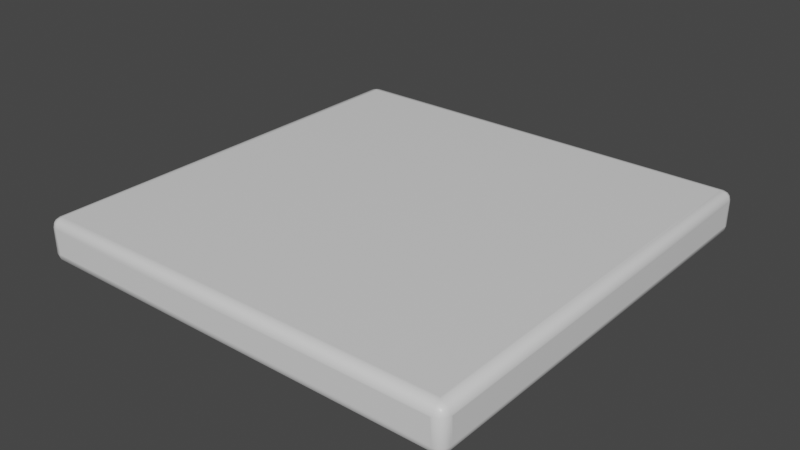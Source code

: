 # Source: SmoothedRockSlate.blend  (saved by Blender 2.93.20; exported with 4.5.12 LTS)
import bpy
from mathutils import Matrix  # noqa: F401  (used for matrix-valued properties, if any)

bpy.ops.wm.read_factory_settings(use_empty=True)
scene = bpy.context.scene
scene.name = 'Scene'

# ---- collections
col_collection = bpy.data.collections.new('Collection'); scene.collection.children.link(col_collection)

# ---- materials (node trees are filled in below, after node groups)
mat_material = bpy.data.materials.new('Material')
mat_material.alpha_threshold = 0.0
mat_material.use_transparent_shadow = False
mat_material.line_color = (0.0, 0.0, 0.0, 1.0)

# ---- material node trees
mat_material.use_nodes = True; mat_material.node_tree.nodes.clear()
_N = mat_material.node_tree.nodes; _L = mat_material.node_tree.links
n0 = _N.new('ShaderNodeOutputMaterial'); n0.name = 'Material Output'; n0.location = (300, 300)
n1 = _N.new('ShaderNodeBsdfPrincipled'); n1.name = 'Principled BSDF'; n1.location = (10, 300)
n1.distribution = 'GGX'
n1.subsurface_method = 'BURLEY'
n1.inputs[2].default_value = 0.4
n1.inputs[3].default_value = 1.45
n1.inputs[27].default_value = (0.0, 0.0, 0.0, 1.0)
n1.inputs[28].default_value = 1.0
_L.new(n1.outputs[0], n0.inputs[0])
n0.is_active_output = True

# ---- world
world_world = bpy.data.worlds.new('World'); scene.world = world_world
world_world.use_nodes = True; world_world.node_tree.nodes.clear()
_N = world_world.node_tree.nodes; _L = world_world.node_tree.links
n0 = _N.new('ShaderNodeOutputWorld'); n0.name = 'World Output'; n0.location = (300, 300)
n1 = _N.new('ShaderNodeBackground'); n1.name = 'Background'; n1.location = (10, 300)
n1.inputs[0].default_value = (0.05088, 0.05088, 0.05088, 1.0)
_L.new(n1.outputs[0], n0.inputs[0])
n0.is_active_output = True
world_world.color = (0.05088, 0.05088, 0.05088)
world_world.use_sun_shadow = False
world_world.sun_shadow_jitter_overblur = 0.0

# ---- meshes
me_cube = bpy.data.meshes.new('Cube')
me_cube.from_pydata([(0.4794, 0.5, 0.02937), (0.4794, 0.4794, 0.05), (0.5, 0.4794, 0.02937), (0.4794, 0.4972, 0.03967), (0.4897, 0.4972, 0.02937), (0.4892, 0.4946, 0.03923), (0.4897, 0.4794, 0.04724), (0.4794, 0.4897, 0.04724), (0.4892, 0.4892, 0.04457), (0.4972, 0.4897, 0.02937), (0.4972, 0.4794, 0.03967), (0.4946, 0.4892, 0.03923), (0.4794, 0.4794, -0.05), (0.4794, 0.5, -0.02937), (0.5, 0.4794, -0.02937), (0.4794, 0.4897, -0.04724), (0.4897, 0.4794, -0.04724), (0.4892, 0.4892, -0.04457), (0.4897, 0.4972, -0.02937), (0.4794, 0.4972, -0.03967), (0.4892, 0.4946, -0.03923), (0.4972, 0.4794, -0.03967), (0.4972, 0.4897, -0.02937), (0.4946, 0.4892, -0.03923), (0.5, -0.4794, 0.02937), (0.4794, -0.4794, 0.05), (0.4794, -0.5, 0.02937), (0.4972, -0.4794, 0.03967), (0.4972, -0.4897, 0.02937), (0.4946, -0.4892, 0.03923), (0.4794, -0.4897, 0.04724), (0.4897, -0.4794, 0.04724), (0.4892, -0.4892, 0.04457), (0.4897, -0.4972, 0.02937), (0.4794, -0.4972, 0.03967), (0.4892, -0.4946, 0.03923), (0.5, -0.4794, -0.02937), (0.4794, -0.5, -0.02937), (0.4794, -0.4794, -0.05), (0.4972, -0.4897, -0.02937), (0.4972, -0.4794, -0.03967), (0.4946, -0.4892, -0.03923), (0.4794, -0.4972, -0.03967), (0.4897, -0.4972, -0.02937), (0.4892, -0.4946, -0.03923), (0.4897, -0.4794, -0.04724), (0.4794, -0.4897, -0.04724), (0.4892, -0.4892, -0.04457), (-0.4794, 0.5, 0.02937), (-0.5, 0.4794, 0.02937), (-0.4794, 0.4794, 0.05), (-0.4897, 0.4972, 0.02937), (-0.4794, 0.4972, 0.03967), (-0.4892, 0.4946, 0.03923), (-0.4972, 0.4794, 0.03967), (-0.4972, 0.4897, 0.02937), (-0.4946, 0.4892, 0.03923), (-0.4794, 0.4897, 0.04724), (-0.4897, 0.4794, 0.04724), (-0.4892, 0.4892, 0.04457), (-0.5, 0.4794, -0.02937), (-0.4794, 0.5, -0.02937), (-0.4794, 0.4794, -0.05), (-0.4972, 0.4897, -0.02937), (-0.4972, 0.4794, -0.03967), (-0.4946, 0.4892, -0.03923), (-0.4794, 0.4972, -0.03967), (-0.4897, 0.4972, -0.02937), (-0.4892, 0.4946, -0.03923), (-0.4897, 0.4794, -0.04724), (-0.4794, 0.4897, -0.04724), (-0.4892, 0.4892, -0.04457), (-0.5, -0.4794, 0.02937), (-0.4794, -0.5, 0.02937), (-0.4794, -0.4794, 0.05), (-0.4972, -0.4897, 0.02937), (-0.4972, -0.4794, 0.03967), (-0.4946, -0.4892, 0.03923), (-0.4794, -0.4972, 0.03967), (-0.4897, -0.4972, 0.02937), (-0.4892, -0.4946, 0.03923), (-0.4897, -0.4794, 0.04724), (-0.4794, -0.4897, 0.04724), (-0.4892, -0.4892, 0.04457), (-0.4794, -0.4794, -0.05), (-0.4794, -0.5, -0.02937), (-0.5, -0.4794, -0.02937), (-0.4794, -0.4897, -0.04724), (-0.4897, -0.4794, -0.04724), (-0.4892, -0.4892, -0.04457), (-0.4897, -0.4972, -0.02937), (-0.4794, -0.4972, -0.03967), (-0.4892, -0.4946, -0.03923), (-0.4972, -0.4794, -0.03967), (-0.4972, -0.4897, -0.02937), (-0.4946, -0.4892, -0.03923), (0.4746, -0.4746, 0.05), (-0.4746, -0.4746, 0.05), (0.4746, 0.4746, 0.05), (-0.4746, 0.4746, 0.05), (-0.4746, 0.4746, -0.05), (-0.4746, -0.4746, -0.05), (0.4746, 0.4746, -0.05), (0.4746, -0.4746, -0.05), (-0.5, -0.4746, -0.02643), (-0.5, 0.4746, -0.02643), (-0.5, -0.4746, 0.02643), (-0.5, 0.4746, 0.02643), (-0.4746, 0.5, -0.02643), (0.4746, 0.5, -0.02643), (0.4746, 0.5, 0.02643), (-0.4746, 0.5, 0.02643), (0.5, 0.4746, 0.02643), (0.5, 0.4746, -0.02643), (0.5, -0.4746, -0.02643), (0.5, -0.4746, 0.02643), (-0.4746, -0.5, -0.02643), (-0.4746, -0.5, 0.02643), (0.4746, -0.5, 0.02643), (0.4746, -0.5, -0.02643)], [], [(84, 62, 100, 101), (60, 86, 104, 105), (85, 37, 119, 116), (74, 25, 96, 97), (2, 24, 115, 112), (0, 3, 5, 4), (3, 7, 8, 5), (1, 6, 8, 7), (6, 10, 11, 8), (2, 9, 11, 10), (9, 4, 5, 11), (5, 8, 11), (12, 15, 17, 16), (15, 19, 20, 17), (13, 18, 20, 19), (18, 22, 23, 20), (14, 21, 23, 22), (21, 16, 17, 23), (17, 20, 23), (24, 27, 29, 28), (27, 31, 32, 29), (25, 30, 32, 31), (30, 34, 35, 32), (26, 33, 35, 34), (33, 28, 29, 35), (29, 32, 35), (36, 39, 41, 40), (39, 43, 44, 41), (37, 42, 44, 43), (42, 46, 47, 44), (38, 45, 47, 46), (45, 40, 41, 47), (41, 44, 47), (48, 51, 53, 52), (51, 55, 56, 53), (49, 54, 56, 55), (54, 58, 59, 56), (50, 57, 59, 58), (57, 52, 53, 59), (53, 56, 59), (60, 63, 65, 64), (63, 67, 68, 65), (61, 66, 68, 67), (66, 70, 71, 68), (62, 69, 71, 70), (69, 64, 65, 71), (65, 68, 71), (72, 75, 77, 76), (75, 79, 80, 77), (73, 78, 80, 79), (78, 82, 83, 80), (74, 81, 83, 82), (81, 76, 77, 83), (77, 80, 83), (84, 87, 89, 88), (87, 91, 92, 89), (85, 90, 92, 91), (90, 94, 95, 92), (86, 93, 95, 94), (93, 88, 89, 95), (89, 92, 95), (62, 84, 88, 69), (69, 88, 93, 64), (64, 93, 86, 60), (12, 62, 70, 15), (15, 70, 66, 19), (19, 66, 61, 13), (2, 14, 22, 9), (9, 22, 18, 4), (4, 18, 13, 0), (85, 73, 79, 90), (90, 79, 75, 94), (94, 75, 72, 86), (26, 37, 43, 33), (33, 43, 39, 28), (28, 39, 36, 24), (48, 61, 67, 51), (51, 67, 63, 55), (55, 63, 60, 49), (25, 74, 82, 30), (30, 82, 78, 34), (34, 78, 73, 26), (1, 25, 31, 6), (6, 31, 27, 10), (10, 27, 24, 2), (84, 38, 46, 87), (87, 46, 42, 91), (91, 42, 37, 85), (74, 50, 58, 81), (81, 58, 54, 76), (76, 54, 49, 72), (50, 1, 7, 57), (57, 7, 3, 52), (52, 3, 0, 48), (38, 12, 16, 45), (45, 16, 21, 40), (40, 21, 14, 36), (0, 13, 109, 110), (98, 99, 97, 96), (1, 50, 99, 98), (50, 74, 97, 99), (25, 1, 98, 96), (100, 102, 103, 101), (12, 38, 103, 102), (38, 84, 101, 103), (62, 12, 102, 100), (104, 106, 107, 105), (49, 60, 105, 107), (72, 49, 107, 106), (86, 72, 106, 104), (108, 111, 110, 109), (61, 48, 111, 108), (13, 61, 108, 109), (48, 0, 110, 111), (113, 112, 115, 114), (36, 14, 113, 114), (14, 2, 112, 113), (24, 36, 114, 115), (119, 118, 117, 116), (37, 26, 118, 119), (26, 73, 117, 118), (73, 85, 116, 117)])
me_cube.polygons.foreach_set('use_smooth', [True] * 122)
_uv = me_cube.uv_layers.new(name='UVMap')
_uv.uv.foreach_set('vector', [0.1302, 0.7448, 0.1302, 0.5052, 0.1302, 0.5052, 0.1302, 0.7448, 0.4266, 0.2448, 0.4266, 0.005159, 0.4266, 0.005159, 0.4266, 0.2448, 0.4266, 0.9948, 0.4266, 0.7552, 0.4266, 0.7552, 0.4266, 0.9948, 0.8698, 0.7448, 0.6302, 0.7448, 0.6302, 0.7448, 0.8698, 0.7448, 0.5734, 0.5052, 0.5734, 0.7448, 0.5734, 0.7448, 0.5734, 0.5052, 0.5734, 0.4948, 0.5992, 0.4948, 0.5981, 0.4973, 0.5734, 0.4974, 0.5992, 0.4948, 0.625, 0.4948, 0.625, 0.4973, 0.5981, 0.4973, 0.6302, 0.5052, 0.6276, 0.5052, 0.6277, 0.5027, 0.6302, 0.5026, 0.6276, 0.5052, 0.625, 0.5052, 0.625, 0.5027, 0.6277, 0.5027, 0.5734, 0.5052, 0.5734, 0.5026, 0.5981, 0.5027, 0.5992, 0.5052, 0.5734, 0.5026, 0.5734, 0.5, 0.5981, 0.5, 0.5981, 0.5027, 0.5981, 0.4973, 0.625, 0.4973, 0.5981, 0.5, 0.3698, 0.5052, 0.3698, 0.5026, 0.3723, 0.5027, 0.3724, 0.5052, 0.3698, 0.5026, 0.3698, 0.5, 0.3723, 0.5, 0.3723, 0.5027, 0.4266, 0.4948, 0.4266, 0.4974, 0.4019, 0.4973, 0.4008, 0.4948, 0.4266, 0.4974, 0.4266, 0.5, 0.4019, 0.5, 0.4019, 0.4973, 0.4266, 0.5052, 0.4008, 0.5052, 0.4019, 0.5027, 0.4266, 0.5026, 0.4008, 0.5052, 0.375, 0.5052, 0.375, 0.5027, 0.4019, 0.5027, 0.3723, 0.5027, 0.3723, 0.5, 0.375, 0.5027, 0.5734, 0.7448, 0.5992, 0.7448, 0.5981, 0.7473, 0.5734, 0.7474, 0.5992, 0.7448, 0.625, 0.7448, 0.625, 0.7473, 0.5981, 0.7473, 0.6302, 0.7448, 0.6302, 0.7474, 0.6277, 0.7473, 0.6276, 0.7448, 0.6181, 0.7552, 0.625, 0.7552, 0.625, 0.7527, 0.6114, 0.7527, 0.5734, 0.7552, 0.5734, 0.7526, 0.5981, 0.7527, 0.5992, 0.7552, 0.5734, 0.7526, 0.5734, 0.75, 0.5981, 0.75, 0.5981, 0.7527, 0.5981, 0.7473, 0.625, 0.7473, 0.5981, 0.75, 0.4266, 0.7448, 0.4266, 0.7474, 0.4019, 0.7473, 0.4008, 0.7448, 0.4266, 0.7474, 0.4266, 0.75, 0.4019, 0.75, 0.4019, 0.7473, 0.4266, 0.7552, 0.4008, 0.7552, 0.4019, 0.7527, 0.4266, 0.7526, 0.3698, 0.7493, 0.3698, 0.75, 0.3723, 0.75, 0.3723, 0.7486, 0.3698, 0.7448, 0.3724, 0.7448, 0.3723, 0.7473, 0.3698, 0.7474, 0.3724, 0.7448, 0.375, 0.7448, 0.375, 0.7473, 0.3723, 0.7473, 0.4019, 0.7514, 0.375, 0.7527, 0.375, 0.7527, 0.5734, 0.2552, 0.5734, 0.2526, 0.5981, 0.2527, 0.5992, 0.2552, 0.5734, 0.2526, 0.5734, 0.25, 0.5981, 0.25, 0.5981, 0.2527, 0.5734, 0.2448, 0.5992, 0.2448, 0.5981, 0.2473, 0.5734, 0.2474, 0.5992, 0.2448, 0.625, 0.2448, 0.625, 0.2473, 0.5981, 0.2473, 0.8698, 0.5052, 0.8698, 0.5026, 0.8723, 0.5027, 0.8724, 0.5052, 0.6181, 0.2552, 0.625, 0.2552, 0.625, 0.2527, 0.6114, 0.2527, 0.5981, 0.2486, 0.625, 0.2473, 0.625, 0.2473, 0.4266, 0.2448, 0.4266, 0.2474, 0.4019, 0.2473, 0.4008, 0.2448, 0.4266, 0.2474, 0.4266, 0.25, 0.4019, 0.25, 0.4019, 0.2473, 0.4266, 0.2552, 0.4008, 0.2552, 0.4019, 0.2527, 0.4266, 0.2526, 0.1302, 0.5007, 0.1302, 0.5, 0.1277, 0.5, 0.1277, 0.5014, 0.1302, 0.5052, 0.1276, 0.5052, 0.1277, 0.5027, 0.1302, 0.5026, 0.1276, 0.5052, 0.125, 0.5052, 0.125, 0.5027, 0.1277, 0.5027, 0.4019, 0.2473, 0.4019, 0.25, 0.375, 0.2473, 0.5734, 0.005159, 0.5734, 0.002583, 0.5981, 0.002692, 0.5992, 0.005159, 0.5734, 0.002583, 0.5734, 0.0, 0.5981, 0.0, 0.5981, 0.002692, 0.5734, 0.9948, 0.5992, 0.9948, 0.5981, 0.9973, 0.5734, 0.9974, 0.5992, 0.9948, 0.625, 0.9948, 0.625, 0.9973, 0.5981, 0.9973, 0.8698, 0.7448, 0.8724, 0.7448, 0.8723, 0.7473, 0.8698, 0.7474, 0.6181, 0.005159, 0.625, 0.005159, 0.625, 0.002692, 0.6114, 0.002692, 0.5981, 0.002692, 0.5981, 0.0, 0.625, 0.002692, 0.1302, 0.7448, 0.1302, 0.7474, 0.1277, 0.7473, 0.1276, 0.7448, 0.1302, 0.7474, 0.1302, 0.75, 0.1277, 0.75, 0.1277, 0.7473, 0.4266, 0.9948, 0.4266, 0.9974, 0.4019, 0.9973, 0.4008, 0.9948, 0.4266, 0.0006892, 0.4266, 0.0, 0.4019, 0.0, 0.4019, 0.001359, 0.4266, 0.005159, 0.4008, 0.005159, 0.4019, 0.002692, 0.4266, 0.002583, 0.1257, 0.7448, 0.125, 0.7448, 0.125, 0.7473, 0.1264, 0.7473, 0.1277, 0.7473, 0.1277, 0.75, 0.125, 0.7473, 0.1302, 0.5052, 0.1302, 0.7448, 0.1276, 0.7448, 0.1276, 0.5052, 0.1276, 0.5052, 0.1276, 0.7448, 0.125, 0.7448, 0.125, 0.5052, 0.4008, 0.2448, 0.4008, 0.005159, 0.4266, 0.005159, 0.4266, 0.2448, 0.3698, 0.5052, 0.1302, 0.5052, 0.1302, 0.5026, 0.3698, 0.5026, 0.3698, 0.5026, 0.1302, 0.5026, 0.1302, 0.5, 0.3698, 0.5, 0.4008, 0.4948, 0.4008, 0.2552, 0.4266, 0.2552, 0.4266, 0.4948, 0.5734, 0.5052, 0.4266, 0.5052, 0.4266, 0.5026, 0.5734, 0.5026, 0.5734, 0.5026, 0.4266, 0.5026, 0.4266, 0.4974, 0.5734, 0.4974, 0.5734, 0.4974, 0.4266, 0.4974, 0.4266, 0.4948, 0.5734, 0.4948, 0.4266, 0.9948, 0.5734, 0.9948, 0.5734, 0.9974, 0.4266, 0.9974, 0.4266, 0.0, 0.5734, 0.0, 0.5734, 0.002583, 0.4266, 0.002583, 0.4266, 0.002583, 0.5734, 0.002583, 0.5734, 0.005159, 0.4266, 0.005159, 0.5734, 0.7552, 0.4266, 0.7552, 0.4266, 0.7526, 0.5734, 0.7526, 0.5734, 0.7526, 0.4266, 0.7526, 0.4266, 0.7474, 0.5734, 0.7474, 0.5734, 0.7474, 0.4266, 0.7474, 0.4266, 0.7448, 0.5734, 0.7448, 0.5734, 0.2552, 0.4266, 0.2552, 0.4266, 0.2526, 0.5734, 0.2526, 0.5734, 0.2526, 0.4266, 0.2526, 0.4266, 0.2474, 0.5734, 0.2474, 0.5734, 0.2474, 0.4266, 0.2474, 0.4266, 0.2448, 0.5734, 0.2448, 0.6302, 0.7448, 0.8698, 0.7448, 0.8698, 0.7474, 0.6302, 0.7474, 0.625, 0.7552, 0.625, 0.9948, 0.5992, 0.9948, 0.5992, 0.7552, 0.5992, 0.7552, 0.5992, 0.9948, 0.5734, 0.9948, 0.5734, 0.7552, 0.6302, 0.5052, 0.6302, 0.7448, 0.6276, 0.7448, 0.6276, 0.5052, 0.6276, 0.5052, 0.6276, 0.7448, 0.5992, 0.7448, 0.5992, 0.5052, 0.5992, 0.5052, 0.5992, 0.7448, 0.5734, 0.7448, 0.5734, 0.5052, 0.1302, 0.7448, 0.3698, 0.7448, 0.3698, 0.7474, 0.1302, 0.7474, 0.1302, 0.7474, 0.3698, 0.7474, 0.3698, 0.75, 0.1302, 0.75, 0.4008, 0.9948, 0.4008, 0.7552, 0.4266, 0.7552, 0.4266, 0.9948, 0.8698, 0.7448, 0.8698, 0.5052, 0.8724, 0.5052, 0.8724, 0.7448, 0.625, 0.005159, 0.625, 0.2448, 0.5992, 0.2448, 0.5992, 0.005159, 0.5992, 0.005159, 0.5992, 0.2448, 0.5734, 0.2448, 0.5734, 0.005159, 0.8698, 0.5052, 0.6302, 0.5052, 0.6302, 0.5026, 0.8698, 0.5026, 0.625, 0.2552, 0.625, 0.4948, 0.5992, 0.4948, 0.5992, 0.2552, 0.5992, 0.2552, 0.5992, 0.4948, 0.5734, 0.4948, 0.5734, 0.2552, 0.3698, 0.7448, 0.3698, 0.5052, 0.3724, 0.5052, 0.3724, 0.7448, 0.3724, 0.7448, 0.3724, 0.5052, 0.4008, 0.5052, 0.4008, 0.7448, 0.4008, 0.7448, 0.4008, 0.5052, 0.4266, 0.5052, 0.4266, 0.7448, 0.5734, 0.4948, 0.4266, 0.4948, 0.4266, 0.4948, 0.5734, 0.4948, 0.6302, 0.5052, 0.8698, 0.5052, 0.8698, 0.7448, 0.6302, 0.7448, 0.6302, 0.5052, 0.8698, 0.5052, 0.8698, 0.5052, 0.6302, 0.5052, 0.8698, 0.5052, 0.8698, 0.7448, 0.8698, 0.7448, 0.8698, 0.5052, 0.6302, 0.7448, 0.6302, 0.5052, 0.6302, 0.5052, 0.6302, 0.7448, 0.1302, 0.5052, 0.3698, 0.5052, 0.3698, 0.7448, 0.1302, 0.7448, 0.3698, 0.5052, 0.3698, 0.7448, 0.3698, 0.7448, 0.3698, 0.5052, 0.3698, 0.7448, 0.1302, 0.7448, 0.1302, 0.7448, 0.3698, 0.7448, 0.1302, 0.5052, 0.3698, 0.5052, 0.3698, 0.5052, 0.1302, 0.5052, 0.4266, 0.005159, 0.5734, 0.005159, 0.5734, 0.2448, 0.4266, 0.2448, 0.5734, 0.2448, 0.4266, 0.2448, 0.4266, 0.2448, 0.5734, 0.2448, 0.5734, 0.005159, 0.5734, 0.2448, 0.5734, 0.2448, 0.5734, 0.005159, 0.4266, 0.005159, 0.5734, 0.005159, 0.5734, 0.005159, 0.4266, 0.005159, 0.4266, 0.2552, 0.5734, 0.2552, 0.5734, 0.4948, 0.4266, 0.4948, 0.4266, 0.2552, 0.5734, 0.2552, 0.5734, 0.2552, 0.4266, 0.2552, 0.4266, 0.4948, 0.4266, 0.2552, 0.4266, 0.2552, 0.4266, 0.4948, 0.5734, 0.2552, 0.5734, 0.4948, 0.5734, 0.4948, 0.5734, 0.2552, 0.4266, 0.5052, 0.5734, 0.5052, 0.5734, 0.7448, 0.4266, 0.7448, 0.4266, 0.7448, 0.4266, 0.5052, 0.4266, 0.5052, 0.4266, 0.7448, 0.4266, 0.5052, 0.5734, 0.5052, 0.5734, 0.5052, 0.4266, 0.5052, 0.5734, 0.7448, 0.4266, 0.7448, 0.4266, 0.7448, 0.5734, 0.7448, 0.4266, 0.7552, 0.5734, 0.7552, 0.5734, 0.9948, 0.4266, 0.9948, 0.4266, 0.7552, 0.5734, 0.7552, 0.5734, 0.7552, 0.4266, 0.7552, 0.5734, 0.7552, 0.5734, 0.9948, 0.5734, 0.9948, 0.5734, 0.7552, 0.5734, 0.9948, 0.4266, 0.9948, 0.4266, 0.9948, 0.5734, 0.9948])
me_cube.materials.append(mat_material)
me_cube.use_remesh_preserve_volume = False
me_cube.use_remesh_preserve_attributes = False
me_cube.use_mirror_vertex_groups = False
me_cube.update()

# ---- objects
ob_smoothedrockslate = bpy.data.objects.new('SmoothedRockSlate', me_cube)

# ---- transforms, parenting, visibility, modifiers, constraints
ob_smoothedrockslate.location = (0.0, 0.0, 0.0)
ob_smoothedrockslate.lock_rotations_4d = False
ob_smoothedrockslate.empty_display_type = 'ARROWS'
ob_smoothedrockslate.lineart.crease_threshold = 0.0

# ---- collection membership
col_collection.objects.link(ob_smoothedrockslate)

# ---- scene / render settings (as saved in the file)
scene.frame_start = 1; scene.frame_end = 250; scene.frame_set(1)
scene.render.engine = 'BLENDER_EEVEE_NEXT'
scene.cycles.use_denoising = False
scene.cycles.samples = 128
scene.cycles.sampling_pattern = 'TABULATED_SOBOL'
scene.cycles.use_adaptive_sampling = False
scene.cycles.use_light_tree = False
scene.view_settings.view_transform = 'Filmic'
bpy.context.view_layer.update()

# ---- added for rendering (the .blend has no active camera and no usable light): camera, sun
cam_auto = bpy.data.cameras.new('AutoCamera')
cam_auto.lens = 50.0
cam_auto.sensor_width = 36.0
cam_auto.clip_end = 1000.0
ob_auto_camera = bpy.data.objects.new('AutoCamera', cam_auto)
scene.collection.objects.link(ob_auto_camera)
ob_auto_camera.location = (1.31173, -1.57408, 1.04939)
ob_auto_camera.rotation_euler = (1.09748, -7.21219e-08, 0.694738)
scene.camera = ob_auto_camera
light_auto_sun = bpy.data.lights.new('AutoSun', 'SUN')
light_auto_sun.energy = 3.0
light_auto_sun.angle = 0.0523599
ob_auto_sun = bpy.data.objects.new('AutoSun', light_auto_sun)
scene.collection.objects.link(ob_auto_sun)
ob_auto_sun.rotation_euler = (0.872665, 0.174533, 0.523599)
bpy.context.view_layer.update()
